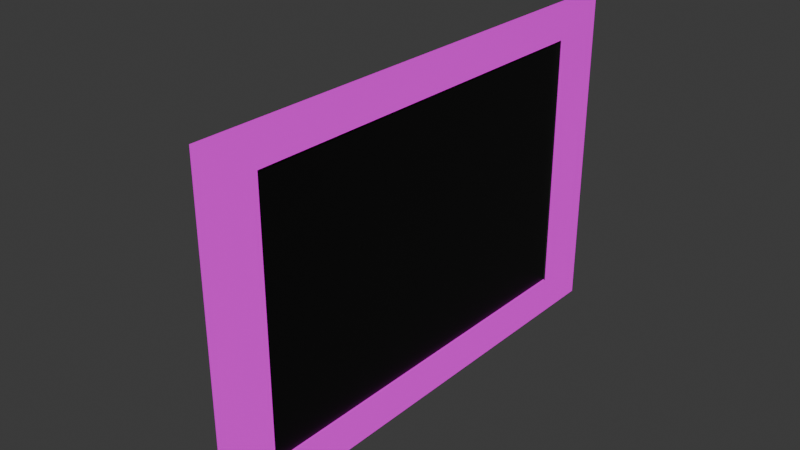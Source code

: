 # Source: FlatScreen.blend  (saved by Blender 4.1.24; exported with 4.5.12 LTS)
import bpy
from mathutils import Matrix  # noqa: F401  (used for matrix-valued properties, if any)

bpy.ops.wm.read_factory_settings(use_empty=True)
scene = bpy.context.scene
scene.name = 'Scene'

# ---- collections
col_collection = bpy.data.collections.new('Collection'); scene.collection.children.link(col_collection)

# ---- images (referenced by path relative to the original .blend; pixels are not part of the script)
import os
ASSET_DIR = os.environ.get("B2B_ASSET_DIR", "")  # directory of the original .blend (textures are referenced by path, not embedded)
HERE = os.path.dirname(os.path.abspath(__file__))  # packed textures are extracted next to this script under _unpacked/

def load_image(name, relpath, width, height, colorspace="sRGB"):
    """Load a texture the original file referenced (path relative to the .blend, or extracted next to this script)."""
    p = next((c for c in (os.path.join(HERE, relpath), os.path.join(ASSET_DIR, relpath)) if relpath and os.path.exists(c)), "")
    if p:
        img = bpy.data.images.load(p, check_existing=True)
        img.name = name
    else:  # same state as the original file: an image datablock whose file is absent (Cycles renders it pink)
        img = bpy.data.images.new(name, width, height)
        img.source = "FILE"
        img.filepath = "//" + (relpath or name)
    img.colorspace_settings.name = colorspace
    return img
img_tx_a1_png = load_image('TX_A1.png', 'TX_A1.png', 1024, 1024, 'sRGB')
img_wood_table_worn_diff_4k_jpg = load_image('wood_table_worn_diff_4k.jpg', 'wood_table_worn_diff_4k.jpg', 1024, 1024, 'sRGB')
img_metal_006_basecolor_jpg = load_image('Metal_006_basecolor.jpg', 'Metal_006_basecolor.jpg', 1024, 1024, 'sRGB')
img_metal_006_normal_jpg = load_image('Metal_006_normal.jpg', 'Metal_006_normal.jpg', 1024, 1024, 'sRGB')
img_metal_006_roughness_jpg = load_image('Metal_006_roughness.jpg', 'Metal_006_roughness.jpg', 1024, 1024, 'sRGB')

# ---- materials (node trees are filled in below, after node groups)
mat_mainmat = bpy.data.materials.new('MainMat')
mat_mainmat.alpha_threshold = 0.0
mat_mainmat.use_transparent_shadow = False
mat_mainmat.roughness = 0.5
mat_mainmat.line_color = (0.0, 0.0, 0.0, 1.0)
mat_woodmat = bpy.data.materials.new('WoodMat')
mat_woodmat.use_transparent_shadow = False
mat_ironmat = bpy.data.materials.new('IronMat')
mat_ironmat.use_transparent_shadow = False
mat_plasticmat = bpy.data.materials.new('PlasticMat')
mat_plasticmat.use_transparent_shadow = False
mat_plasticblack = bpy.data.materials.new('PlasticBlack')
mat_plasticblack.use_transparent_shadow = False

# ---- material node trees
mat_mainmat.use_nodes = True; mat_mainmat.node_tree.nodes.clear()
_N = mat_mainmat.node_tree.nodes; _L = mat_mainmat.node_tree.links
n0 = _N.new('ShaderNodeOutputMaterial'); n0.name = 'Material Output'; n0.location = (300, 300)
n1 = _N.new('ShaderNodeBsdfPrincipled'); n1.name = 'Principled BSDF'; n1.location = (10, 300)
n1.inputs[3].default_value = 1.45
n2 = _N.new('ShaderNodeTexImage'); n2.name = 'Image Texture'; n2.location = (-280, 280)
n2.image = img_tx_a1_png
_L.new(n1.outputs[0], n0.inputs[0])
_L.new(n2.outputs[0], n1.inputs[0])
n0.is_active_output = True
mat_woodmat.use_nodes = True; mat_woodmat.node_tree.nodes.clear()
_N = mat_woodmat.node_tree.nodes; _L = mat_woodmat.node_tree.links
n0 = _N.new('ShaderNodeBsdfPrincipled'); n0.name = 'Principled BSDF'; n0.location = (10, 300)
n1 = _N.new('ShaderNodeOutputMaterial'); n1.name = 'Material Output'; n1.location = (300, 300)
n2 = _N.new('ShaderNodeTexImage'); n2.name = 'Image Texture'; n2.location = (-280, 280)
n2.image = img_wood_table_worn_diff_4k_jpg
_L.new(n0.outputs[0], n1.inputs[0])
_L.new(n2.outputs[0], n0.inputs[0])
n1.is_active_output = True
mat_ironmat.use_nodes = True; mat_ironmat.node_tree.nodes.clear()
_N = mat_ironmat.node_tree.nodes; _L = mat_ironmat.node_tree.links
n0 = _N.new('ShaderNodeBsdfPrincipled'); n0.name = 'Principled BSDF'; n0.location = (10, 300)
n1 = _N.new('ShaderNodeOutputMaterial'); n1.name = 'Material Output'; n1.location = (300, 300)
n2 = _N.new('ShaderNodeTexImage'); n2.name = 'Image Texture'; n2.location = (-627, 530)
n2.image = img_metal_006_basecolor_jpg
n3 = _N.new('ShaderNodeTexImage'); n3.name = 'Image Texture.001'; n3.location = (-662, 106)
n3.image = img_metal_006_normal_jpg
n3.interpolation = 'Closest'
n4 = _N.new('ShaderNodeTexImage'); n4.name = 'Image Texture.002'; n4.location = (-938, 263)
n4.image = img_metal_006_roughness_jpg
n4.interpolation = 'Closest'
_L.new(n0.outputs[0], n1.inputs[0])
_L.new(n2.outputs[0], n0.inputs[0])
_L.new(n3.outputs[0], n0.inputs[5])
_L.new(n4.outputs[0], n0.inputs[2])
n1.is_active_output = True
mat_plasticmat.use_nodes = True; mat_plasticmat.node_tree.nodes.clear()
_N = mat_plasticmat.node_tree.nodes; _L = mat_plasticmat.node_tree.links
n0 = _N.new('ShaderNodeBsdfPrincipled'); n0.name = 'Principled BSDF'; n0.location = (10, 300)
n1 = _N.new('ShaderNodeOutputMaterial'); n1.name = 'Material Output'; n1.location = (300, 300)
_L.new(n0.outputs[0], n1.inputs[0])
n1.is_active_output = True
mat_plasticblack.use_nodes = True; mat_plasticblack.node_tree.nodes.clear()
_N = mat_plasticblack.node_tree.nodes; _L = mat_plasticblack.node_tree.links
n0 = _N.new('ShaderNodeBsdfPrincipled'); n0.name = 'Principled BSDF'; n0.location = (10, 300)
n0.inputs[0].default_value = (0.0, 0.0, 0.0, 1.0)
n1 = _N.new('ShaderNodeOutputMaterial'); n1.name = 'Material Output'; n1.location = (300, 300)
_L.new(n0.outputs[0], n1.inputs[0])
n1.is_active_output = True

# ---- world
world_world = bpy.data.worlds.new('World'); scene.world = world_world
world_world.use_nodes = True; world_world.node_tree.nodes.clear()
_N = world_world.node_tree.nodes; _L = world_world.node_tree.links
n0 = _N.new('ShaderNodeOutputWorld'); n0.name = 'World Output'; n0.location = (300, 300)
n1 = _N.new('ShaderNodeBackground'); n1.name = 'Background'; n1.location = (10, 300)
n1.inputs[0].default_value = (0.05088, 0.05088, 0.05088, 1.0)
_L.new(n1.outputs[0], n0.inputs[0])
n0.is_active_output = True
world_world.color = (0.05088, 0.05088, 0.05088)
world_world.use_sun_shadow = False
world_world.sun_shadow_jitter_overblur = 0.0

# ---- meshes
me_cube_002 = bpy.data.meshes.new('Cube.002')
me_cube_002.from_pydata([(0.009331, -0.2851, 0.000133), (0.009331, -0.2851, 0.3809), (-0.06604, -0.1828, 0.04104), (-0.06604, -0.1828, 0.34), (0.01482, 0.2846, 0.000133), (0.01482, 0.2846, 0.3809), (-0.06173, 0.2645, 0.04104), (-0.06173, 0.2645, 0.34), (0.009958, -0.22, 0.04369), (0.009958, -0.22, 0.3374), (0.01419, 0.2194, 0.3374), (0.01419, 0.2194, 0.04369), (0.007203, -0.2185, 0.04369), (0.007203, -0.2185, 0.3374), (0.01143, 0.2209, 0.3374), (0.01143, 0.2209, 0.04369), (0.007463, -0.1915, 0.06171), (0.007463, -0.1915, 0.3193), (0.01117, 0.1939, 0.3193), (0.01117, 0.1939, 0.06171)], [], [(0, 1, 3, 2), (2, 3, 7, 6), (6, 7, 5, 4), (5, 1, 9, 10), (2, 6, 4, 0), (7, 3, 1, 5), (10, 9, 13, 14), (4, 5, 10, 11), (1, 0, 8, 9), (0, 4, 11, 8), (12, 15, 19, 16), (11, 10, 14, 15), (8, 11, 15, 12), (9, 8, 12, 13), (19, 18, 17, 16), (13, 12, 16, 17), (14, 13, 17, 18), (15, 14, 18, 19)])
me_cube_002.polygons.foreach_set('use_smooth', [True] * 18)
me_cube_002.polygons.foreach_set('material_index', [2, 2, 2, 2, 2, 2, 2, 2, 2, 2, 4, 2, 2, 2, 4, 4, 4, 4])
_k = set([(0, 1), (0, 2), (0, 4), (1, 3), (1, 5), (2, 3), (2, 6), (3, 7), (4, 5), (4, 6), (5, 7), (6, 7), (8, 9), (8, 11), (8, 12), (9, 10), (9, 13), (10, 11), (10, 14), (11, 15), (12, 13), (12, 15), (13, 14), (14, 15)])
me_cube_002.attributes.new('sharp_edge', 'BOOLEAN', 'EDGE').data.foreach_set('value', [ (min(e.vertices), max(e.vertices)) in _k for e in me_cube_002.edges])
_uv = me_cube_002.uv_layers.new(name='UVMap')
_uv.uv.foreach_set('vector', [0.02815, 0.1735, 0.02815, 0.8053, 0.1979, 0.7374, 0.1979, 0.2414, 0.04415, 0.2015, 0.04415, 0.8047, 0.9467, 0.8047, 0.9467, 0.2015, 0.443, 0.2414, 0.443, 0.7374, 0.57, 0.8053, 0.57, 0.1735, 0.9733, 0.8053, 0.02815, 0.8053, 0.1363, 0.733, 0.8652, 0.733, 0.4359, 0.1638, 0.443, 0.9059, 0.57, 0.9392, 0.5609, -0.005953, 0.443, 0.9059, 0.4359, 0.1638, 0.5609, -0.005953, 0.57, 0.9392, 0.5278, 0.8726, 0.5204, 0.1013, 0.5156, 0.104, 0.523, 0.8752, 0.9733, 0.1735, 0.9733, 0.8053, 0.8652, 0.733, 0.8652, 0.2458, 0.02815, 0.8053, 0.02815, 0.1735, 0.1363, 0.2458, 0.1363, 0.733, 0.02815, 0.1735, 0.9733, 0.1735, 0.8652, 0.2458, 0.1363, 0.2458, 0.03617, 0.197, 0.943, 0.197, 0.8873, 0.2341, 0.09182, 0.2341, 0.5278, 0.2423, 0.5278, 0.7577, 0.523, 0.7577, 0.523, 0.2423, 0.5204, 0.1013, 0.5278, 0.8726, 0.523, 0.8752, 0.5156, 0.104, 0.5204, 0.7577, 0.5204, 0.2423, 0.5156, 0.2423, 0.5156, 0.7577, 0.8873, 0.2341, 0.8873, 0.7659, 0.09182, 0.7659, 0.09182, 0.2341, 0.03617, 0.803, 0.03617, 0.197, 0.09182, 0.2341, 0.09182, 0.7659, 0.943, 0.803, 0.03617, 0.803, 0.09182, 0.7659, 0.8873, 0.7659, 0.943, 0.197, 0.943, 0.803, 0.8873, 0.7659, 0.8873, 0.2341])
me_cube_002.materials.append(mat_mainmat)
me_cube_002.materials.append(mat_woodmat)
me_cube_002.materials.append(mat_ironmat)
me_cube_002.materials.append(mat_plasticmat)
me_cube_002.materials.append(mat_plasticblack)
me_cube_002.update()
me_cube_002.normals_split_custom_set([tuple(v) for v in zip(*[iter([-0.8052, -0.593, 0.0, -0.8052, -0.593, 0.0, -0.8052, -0.593, 0.0, -0.8052, -0.593, 0.0, -1.0, 0.009629, 0.0, -1.0, 0.009629, 0.0, -1.0, 0.009629, 0.0, -1.0, 0.009629, 0.0, -0.2535, 0.9673, 0.0, -0.2535, 0.9673, 0.0, -0.2535, 0.9673, 0.0, -0.2535, 0.9673, 0.0, 1.0, -0.009629, 9.508e-11, 1.0, -0.009629, 9.508e-11, 1.0, -0.009629, 1.373e-10, 1.0, -0.009629, 1.373e-10, -0.4723, 0.004547, -0.8815, -0.4723, 0.004547, -0.8815, -0.4723, 0.004547, -0.8815, -0.4723, 0.004547, -0.8815, -0.4722, 0.004547, 0.8815, -0.4722, 0.004547, 0.8815, -0.4722, 0.004547, 0.8815, -0.4722, 0.004547, 0.8815, 0.0, 0.0, -1.0, 0.0, 0.0, -1.0, 0.0, 0.0, -1.0, 0.0, 0.0, -1.0, 1.0, -0.009629, -9.508e-11, 1.0, -0.009629, 9.508e-11, 1.0, -0.009629, 1.373e-10, 1.0, -0.009629, -1.373e-10, 1.0, -0.009629, 9.508e-11, 1.0, -0.009629, -9.508e-11, 1.0, -0.009629, -1.373e-10, 1.0, -0.009629, 1.373e-10, 1.0, -0.009629, -9.508e-11, 1.0, -0.009629, -9.508e-11, 1.0, -0.009629, -1.373e-10, 1.0, -0.009629, -1.373e-10, 1.0, -0.009628, 6.78e-08, 1.0, -0.009629, 6.78e-08, 1.0, -0.009629, 7.343e-08, 1.0, -0.009629, 7.343e-08, -0.4763, -0.8793, 0.0, -0.4763, -0.8793, 0.0, -0.4763, -0.8793, 0.0, -0.4763, -0.8793, 0.0, -1.531e-06, 0.0, 1.0, -1.531e-06, 0.0, 1.0, -1.531e-06, 0.0, 1.0, -1.531e-06, 0.0, 1.0, 0.4763, 0.8793, 0.0, 0.4763, 0.8793, 0.0, 0.4763, 0.8793, 0.0, 0.4763, 0.8793, 0.0, 1.0, -0.009629, 7.343e-08, 1.0, -0.009629, -7.342e-08, 1.0, -0.009629, -7.342e-08, 1.0, -0.009629, 7.343e-08, 1.0, -0.009628, -6.78e-08, 1.0, -0.009628, 6.78e-08, 1.0, -0.009629, 7.343e-08, 1.0, -0.009629, -7.342e-08, 1.0, -0.009629, -6.78e-08, 1.0, -0.009628, -6.78e-08, 1.0, -0.009629, -7.342e-08, 1.0, -0.009629, -7.342e-08, 1.0, -0.009629, 6.78e-08, 1.0, -0.009629, -6.78e-08, 1.0, -0.009629, -7.342e-08, 1.0, -0.009629, 7.343e-08])] * 3)])

# ---- objects
ob_cube_005 = bpy.data.objects.new('Cube.005', me_cube_002)

# ---- transforms, parenting, visibility, modifiers, constraints
ob_cube_005.location = (0.0, 0.0, 0.0)

# ---- collection membership
col_collection.objects.link(ob_cube_005)

# ---- scene / render settings (as saved in the file)
scene.frame_start = 1; scene.frame_end = 250; scene.frame_set(1)
scene.render.engine = 'BLENDER_EEVEE_NEXT'
scene.cycles.sampling_pattern = 'TABULATED_SOBOL'
scene.eevee.ray_tracing_options.trace_max_roughness = 0.0
bpy.context.view_layer.update()

# ---- added for rendering (the .blend has no active camera and no usable light): camera, sun
cam_auto = bpy.data.cameras.new('AutoCamera')
cam_auto.lens = 50.0
cam_auto.sensor_width = 36.0
cam_auto.clip_end = 1000.0
ob_auto_camera = bpy.data.objects.new('AutoCamera', cam_auto)
scene.collection.objects.link(ob_auto_camera)
ob_auto_camera.location = (0.612773, -0.766344, 0.701228)
ob_auto_camera.rotation_euler = (1.09748, -7.21219e-08, 0.694738)
scene.camera = ob_auto_camera
light_auto_sun = bpy.data.lights.new('AutoSun', 'SUN')
light_auto_sun.energy = 3.0
light_auto_sun.angle = 0.0523599
ob_auto_sun = bpy.data.objects.new('AutoSun', light_auto_sun)
scene.collection.objects.link(ob_auto_sun)
ob_auto_sun.rotation_euler = (0.872665, 0.174533, 0.523599)
bpy.context.view_layer.update()
